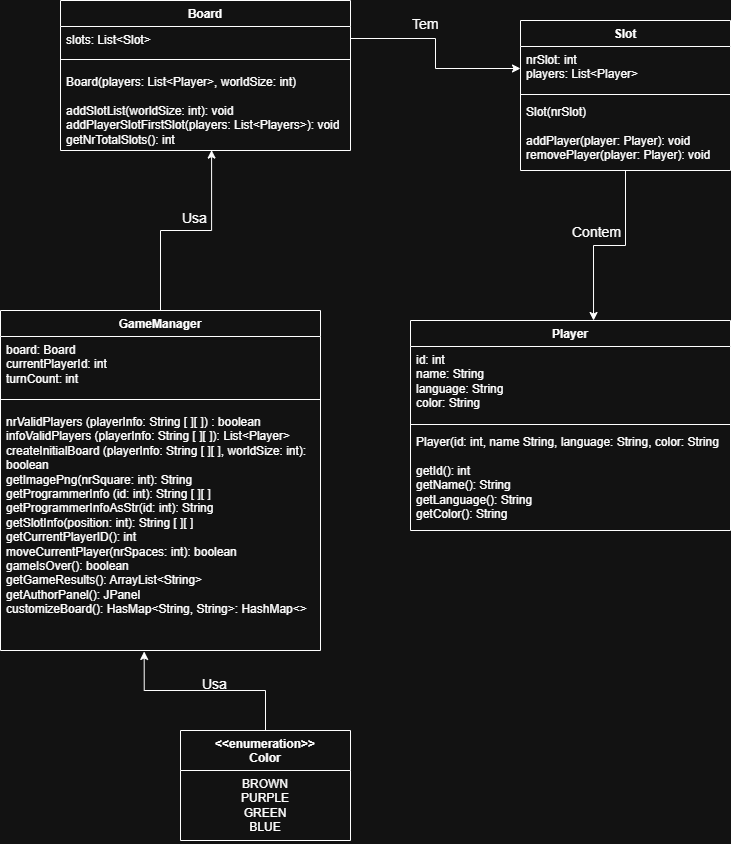

The diagram above was exported from draw.io. Its source (the exported page's mxGraphModel, read from the mxfile embedded in the PNG):
<mxGraphModel dx="947" dy="479" grid="1" gridSize="10" guides="1" tooltips="1" connect="1" arrows="1" fold="1" page="1" pageScale="1" pageWidth="827" pageHeight="1169" math="0" shadow="0">
  <root>
    <mxCell id="0" />
    <mxCell id="1" parent="0" />
    <mxCell id="yS7CdDa7MYVN_i50eUuQ-2" value="&lt;div&gt;Board&lt;/div&gt;" style="swimlane;fontStyle=1;align=center;verticalAlign=top;childLayout=stackLayout;horizontal=1;startSize=26;horizontalStack=0;resizeParent=1;resizeParentMax=0;resizeLast=0;collapsible=1;marginBottom=0;whiteSpace=wrap;html=1;" parent="1" vertex="1">
      <mxGeometry x="120" y="90" width="290" height="150" as="geometry" />
    </mxCell>
    <mxCell id="yS7CdDa7MYVN_i50eUuQ-3" value="slots: List&amp;lt;Slot&amp;gt;&lt;div&gt;&lt;br&gt;&lt;/div&gt;" style="text;strokeColor=none;fillColor=none;align=left;verticalAlign=top;spacingLeft=4;spacingRight=4;overflow=hidden;rotatable=0;points=[[0,0.5],[1,0.5]];portConstraint=eastwest;whiteSpace=wrap;html=1;" parent="yS7CdDa7MYVN_i50eUuQ-2" vertex="1">
      <mxGeometry y="26" width="290" height="24" as="geometry" />
    </mxCell>
    <mxCell id="yS7CdDa7MYVN_i50eUuQ-4" value="" style="line;strokeWidth=1;fillColor=none;align=left;verticalAlign=middle;spacingTop=-1;spacingLeft=3;spacingRight=3;rotatable=0;labelPosition=right;points=[];portConstraint=eastwest;strokeColor=inherit;" parent="yS7CdDa7MYVN_i50eUuQ-2" vertex="1">
      <mxGeometry y="50" width="290" height="18" as="geometry" />
    </mxCell>
    <mxCell id="yS7CdDa7MYVN_i50eUuQ-5" value="Board(players: List&amp;lt;Player&amp;gt;, worldSize: int)&lt;div&gt;&lt;br&gt;&lt;/div&gt;&lt;div&gt;addSlotList(worldSize: int): void&lt;/div&gt;&lt;div&gt;addPlayerSlotFirstSlot(players: List&amp;lt;Players&amp;gt;): void&lt;/div&gt;&lt;div&gt;getNrTotalSlots(): int&lt;/div&gt;" style="text;strokeColor=none;fillColor=none;align=left;verticalAlign=top;spacingLeft=4;spacingRight=4;overflow=hidden;rotatable=0;points=[[0,0.5],[1,0.5]];portConstraint=eastwest;whiteSpace=wrap;html=1;" parent="yS7CdDa7MYVN_i50eUuQ-2" vertex="1">
      <mxGeometry y="68" width="290" height="82" as="geometry" />
    </mxCell>
    <mxCell id="yS7CdDa7MYVN_i50eUuQ-6" value="Slot" style="swimlane;fontStyle=1;align=center;verticalAlign=top;childLayout=stackLayout;horizontal=1;startSize=26;horizontalStack=0;resizeParent=1;resizeParentMax=0;resizeLast=0;collapsible=1;marginBottom=0;whiteSpace=wrap;html=1;" parent="1" vertex="1">
      <mxGeometry x="580" y="110" width="210" height="150" as="geometry" />
    </mxCell>
    <mxCell id="yS7CdDa7MYVN_i50eUuQ-7" value="nrSlot: int&lt;div&gt;players: List&amp;lt;Player&amp;gt;&lt;/div&gt;" style="text;strokeColor=none;fillColor=none;align=left;verticalAlign=top;spacingLeft=4;spacingRight=4;overflow=hidden;rotatable=0;points=[[0,0.5],[1,0.5]];portConstraint=eastwest;whiteSpace=wrap;html=1;" parent="yS7CdDa7MYVN_i50eUuQ-6" vertex="1">
      <mxGeometry y="26" width="210" height="44" as="geometry" />
    </mxCell>
    <mxCell id="yS7CdDa7MYVN_i50eUuQ-8" value="" style="line;strokeWidth=1;fillColor=none;align=left;verticalAlign=middle;spacingTop=-1;spacingLeft=3;spacingRight=3;rotatable=0;labelPosition=right;points=[];portConstraint=eastwest;strokeColor=inherit;" parent="yS7CdDa7MYVN_i50eUuQ-6" vertex="1">
      <mxGeometry y="70" width="210" height="8" as="geometry" />
    </mxCell>
    <mxCell id="yS7CdDa7MYVN_i50eUuQ-9" value="Slot(nrSlot)&lt;div&gt;&lt;br&gt;&lt;/div&gt;&lt;div&gt;addPlayer(player: Player): void&lt;/div&gt;&lt;div&gt;removePlayer(player: Player): void&lt;/div&gt;" style="text;strokeColor=none;fillColor=none;align=left;verticalAlign=top;spacingLeft=4;spacingRight=4;overflow=hidden;rotatable=0;points=[[0,0.5],[1,0.5]];portConstraint=eastwest;whiteSpace=wrap;html=1;" parent="yS7CdDa7MYVN_i50eUuQ-6" vertex="1">
      <mxGeometry y="78" width="210" height="72" as="geometry" />
    </mxCell>
    <mxCell id="yS7CdDa7MYVN_i50eUuQ-10" style="edgeStyle=orthogonalEdgeStyle;rounded=0;orthogonalLoop=1;jettySize=auto;html=1;exitX=1;exitY=0.5;exitDx=0;exitDy=0;entryX=0;entryY=0.5;entryDx=0;entryDy=0;" parent="1" source="yS7CdDa7MYVN_i50eUuQ-3" target="yS7CdDa7MYVN_i50eUuQ-7" edge="1">
      <mxGeometry relative="1" as="geometry" />
    </mxCell>
    <mxCell id="PhQvY5p0ony_JI-gTA_z-6" value="Player" style="swimlane;fontStyle=1;align=center;verticalAlign=top;childLayout=stackLayout;horizontal=1;startSize=26;horizontalStack=0;resizeParent=1;resizeParentMax=0;resizeLast=0;collapsible=1;marginBottom=0;whiteSpace=wrap;html=1;" vertex="1" parent="1">
      <mxGeometry x="470" y="410" width="320" height="210" as="geometry" />
    </mxCell>
    <mxCell id="PhQvY5p0ony_JI-gTA_z-7" value="id: int&lt;div&gt;name: String&lt;/div&gt;&lt;div&gt;language: String&lt;/div&gt;&lt;div&gt;color: String&lt;/div&gt;" style="text;strokeColor=none;fillColor=none;align=left;verticalAlign=top;spacingLeft=4;spacingRight=4;overflow=hidden;rotatable=0;points=[[0,0.5],[1,0.5]];portConstraint=eastwest;whiteSpace=wrap;html=1;" vertex="1" parent="PhQvY5p0ony_JI-gTA_z-6">
      <mxGeometry y="26" width="320" height="74" as="geometry" />
    </mxCell>
    <mxCell id="PhQvY5p0ony_JI-gTA_z-8" value="" style="line;strokeWidth=1;fillColor=none;align=left;verticalAlign=middle;spacingTop=-1;spacingLeft=3;spacingRight=3;rotatable=0;labelPosition=right;points=[];portConstraint=eastwest;strokeColor=inherit;" vertex="1" parent="PhQvY5p0ony_JI-gTA_z-6">
      <mxGeometry y="100" width="320" height="8" as="geometry" />
    </mxCell>
    <mxCell id="PhQvY5p0ony_JI-gTA_z-9" value="Player(id: int, name String, language: String, color: String&lt;div&gt;&lt;br&gt;&lt;/div&gt;&lt;div&gt;getId(): int&lt;/div&gt;&lt;div&gt;getName(): String&lt;/div&gt;&lt;div&gt;getLanguage(): String&lt;/div&gt;&lt;div&gt;getColor(): String&lt;/div&gt;" style="text;strokeColor=none;fillColor=none;align=left;verticalAlign=top;spacingLeft=4;spacingRight=4;overflow=hidden;rotatable=0;points=[[0,0.5],[1,0.5]];portConstraint=eastwest;whiteSpace=wrap;html=1;" vertex="1" parent="PhQvY5p0ony_JI-gTA_z-6">
      <mxGeometry y="108" width="320" height="102" as="geometry" />
    </mxCell>
    <mxCell id="PhQvY5p0ony_JI-gTA_z-12" value="&lt;div&gt;GameManager&lt;/div&gt;" style="swimlane;fontStyle=1;align=center;verticalAlign=top;childLayout=stackLayout;horizontal=1;startSize=26;horizontalStack=0;resizeParent=1;resizeParentMax=0;resizeLast=0;collapsible=1;marginBottom=0;whiteSpace=wrap;html=1;" vertex="1" parent="1">
      <mxGeometry x="60" y="400" width="320" height="340" as="geometry" />
    </mxCell>
    <mxCell id="PhQvY5p0ony_JI-gTA_z-13" value="&lt;div&gt;board: Board&lt;/div&gt;&lt;div&gt;currentPlayerId: int&lt;/div&gt;&lt;div&gt;turnCount: int&lt;/div&gt;" style="text;strokeColor=none;fillColor=none;align=left;verticalAlign=top;spacingLeft=4;spacingRight=4;overflow=hidden;rotatable=0;points=[[0,0.5],[1,0.5]];portConstraint=eastwest;whiteSpace=wrap;html=1;" vertex="1" parent="PhQvY5p0ony_JI-gTA_z-12">
      <mxGeometry y="26" width="320" height="54" as="geometry" />
    </mxCell>
    <mxCell id="PhQvY5p0ony_JI-gTA_z-14" value="" style="line;strokeWidth=1;fillColor=none;align=left;verticalAlign=middle;spacingTop=-1;spacingLeft=3;spacingRight=3;rotatable=0;labelPosition=right;points=[];portConstraint=eastwest;strokeColor=inherit;" vertex="1" parent="PhQvY5p0ony_JI-gTA_z-12">
      <mxGeometry y="80" width="320" height="18" as="geometry" />
    </mxCell>
    <mxCell id="PhQvY5p0ony_JI-gTA_z-15" value="nrValidPlayers (playerInfo: String [ ][ ]) : boolean&lt;div&gt;infoValidPlayers (playerInfo: String [ ][ ]): List&amp;lt;Player&amp;gt;&lt;/div&gt;&lt;div&gt;createInitialBoard (&lt;span style=&quot;background-color: transparent; color: light-dark(rgb(0, 0, 0), rgb(255, 255, 255));&quot;&gt;playerInfo: String [ ][&lt;/span&gt;&lt;span style=&quot;background-color: transparent; color: light-dark(rgb(0, 0, 0), rgb(255, 255, 255));&quot;&gt;&amp;nbsp;], worldSize: int): boolean&lt;/span&gt;&lt;/div&gt;&lt;div&gt;&lt;span style=&quot;background-color: transparent; color: light-dark(rgb(0, 0, 0), rgb(255, 255, 255));&quot;&gt;getImagePng(nrSquare: int): String&lt;/span&gt;&lt;/div&gt;&lt;div&gt;&lt;span style=&quot;background-color: transparent; color: light-dark(rgb(0, 0, 0), rgb(255, 255, 255));&quot;&gt;getProgrammerInfo (id: int): String [ ]&lt;/span&gt;&lt;span style=&quot;background-color: transparent; color: light-dark(rgb(0, 0, 0), rgb(255, 255, 255));&quot;&gt;[ ]&lt;/span&gt;&lt;/div&gt;&lt;div&gt;&lt;span style=&quot;background-color: transparent; color: light-dark(rgb(0, 0, 0), rgb(255, 255, 255));&quot;&gt;getProgrammerInfoAsStr(id: int): String&lt;/span&gt;&lt;/div&gt;&lt;div&gt;&lt;span style=&quot;background-color: transparent; color: light-dark(rgb(0, 0, 0), rgb(255, 255, 255));&quot;&gt;getSlotInfo(position: int): String [ ][ ]&lt;/span&gt;&lt;/div&gt;&lt;div&gt;&lt;span style=&quot;background-color: transparent; color: light-dark(rgb(0, 0, 0), rgb(255, 255, 255));&quot;&gt;getCurrentPlayerID(): int&lt;/span&gt;&lt;/div&gt;&lt;div&gt;&lt;span style=&quot;background-color: transparent; color: light-dark(rgb(0, 0, 0), rgb(255, 255, 255));&quot;&gt;moveCurrentPlayer(nrSpaces: int): boolean&lt;/span&gt;&lt;/div&gt;&lt;div&gt;&lt;span style=&quot;background-color: transparent; color: light-dark(rgb(0, 0, 0), rgb(255, 255, 255));&quot;&gt;gameIsOver(): boolean&lt;/span&gt;&lt;/div&gt;&lt;div&gt;&lt;span style=&quot;background-color: transparent; color: light-dark(rgb(0, 0, 0), rgb(255, 255, 255));&quot;&gt;getGameResults(): ArrayList&amp;lt;String&amp;gt;&lt;/span&gt;&lt;/div&gt;&lt;div&gt;&lt;span style=&quot;background-color: transparent; color: light-dark(rgb(0, 0, 0), rgb(255, 255, 255));&quot;&gt;getAuthorPanel(): JPanel&lt;/span&gt;&lt;/div&gt;&lt;div&gt;&lt;span style=&quot;background-color: transparent; color: light-dark(rgb(0, 0, 0), rgb(255, 255, 255));&quot;&gt;customizeBoard(): HasMap&amp;lt;String, String&amp;gt;: HashMap&amp;lt;&amp;gt;&lt;/span&gt;&lt;/div&gt;&lt;div&gt;&lt;span style=&quot;background-color: transparent; color: light-dark(rgb(0, 0, 0), rgb(255, 255, 255));&quot;&gt;&lt;br&gt;&lt;/span&gt;&lt;/div&gt;" style="text;strokeColor=none;fillColor=none;align=left;verticalAlign=top;spacingLeft=4;spacingRight=4;overflow=hidden;rotatable=0;points=[[0,0.5],[1,0.5]];portConstraint=eastwest;whiteSpace=wrap;html=1;" vertex="1" parent="PhQvY5p0ony_JI-gTA_z-12">
      <mxGeometry y="98" width="320" height="242" as="geometry" />
    </mxCell>
    <mxCell id="PhQvY5p0ony_JI-gTA_z-17" value="&lt;div&gt;&lt;span style=&quot;background-color: transparent; color: light-dark(rgb(0, 0, 0), rgb(255, 255, 255));&quot;&gt;&amp;lt;&amp;lt;enumeration&amp;gt;&amp;gt;&lt;/span&gt;&lt;/div&gt;&lt;div&gt;Color&lt;/div&gt;" style="swimlane;fontStyle=1;align=center;verticalAlign=top;childLayout=stackLayout;horizontal=1;startSize=40;horizontalStack=0;resizeParent=1;resizeParentMax=0;resizeLast=0;collapsible=1;marginBottom=0;whiteSpace=wrap;html=1;" vertex="1" parent="1">
      <mxGeometry x="240" y="820" width="170" height="110" as="geometry" />
    </mxCell>
    <mxCell id="PhQvY5p0ony_JI-gTA_z-18" value="&lt;div&gt;BROWN&lt;/div&gt;&lt;div&gt;PURPLE&lt;/div&gt;&lt;div&gt;GREEN&lt;/div&gt;&lt;div&gt;BLUE&lt;/div&gt;" style="text;strokeColor=none;fillColor=none;align=center;verticalAlign=top;spacingLeft=4;spacingRight=4;overflow=hidden;rotatable=0;points=[[0,0.5],[1,0.5]];portConstraint=eastwest;whiteSpace=wrap;html=1;" vertex="1" parent="PhQvY5p0ony_JI-gTA_z-17">
      <mxGeometry y="40" width="170" height="70" as="geometry" />
    </mxCell>
    <mxCell id="PhQvY5p0ony_JI-gTA_z-21" style="edgeStyle=orthogonalEdgeStyle;rounded=0;orthogonalLoop=1;jettySize=auto;html=1;entryX=0.449;entryY=1.004;entryDx=0;entryDy=0;entryPerimeter=0;" edge="1" parent="1" source="PhQvY5p0ony_JI-gTA_z-17" target="PhQvY5p0ony_JI-gTA_z-15">
      <mxGeometry relative="1" as="geometry" />
    </mxCell>
    <mxCell id="PhQvY5p0ony_JI-gTA_z-22" style="edgeStyle=orthogonalEdgeStyle;rounded=0;orthogonalLoop=1;jettySize=auto;html=1;exitX=0.5;exitY=0;exitDx=0;exitDy=0;entryX=0.521;entryY=0.995;entryDx=0;entryDy=0;entryPerimeter=0;" edge="1" parent="1" source="PhQvY5p0ony_JI-gTA_z-12" target="yS7CdDa7MYVN_i50eUuQ-5">
      <mxGeometry relative="1" as="geometry" />
    </mxCell>
    <mxCell id="PhQvY5p0ony_JI-gTA_z-23" style="edgeStyle=orthogonalEdgeStyle;rounded=0;orthogonalLoop=1;jettySize=auto;html=1;entryX=0.572;entryY=0;entryDx=0;entryDy=0;entryPerimeter=0;" edge="1" parent="1" source="yS7CdDa7MYVN_i50eUuQ-6" target="PhQvY5p0ony_JI-gTA_z-6">
      <mxGeometry relative="1" as="geometry" />
    </mxCell>
    <mxCell id="PhQvY5p0ony_JI-gTA_z-24" value="&lt;h1 style=&quot;margin-top: 0px;&quot;&gt;&lt;span style=&quot;font-weight: normal;&quot;&gt;&lt;font style=&quot;font-size: 14px;&quot;&gt;Tem&lt;/font&gt;&lt;/span&gt;&lt;/h1&gt;" style="text;html=1;whiteSpace=wrap;overflow=hidden;rounded=0;" vertex="1" parent="1">
      <mxGeometry x="470" y="90" width="40" height="50" as="geometry" />
    </mxCell>
    <mxCell id="PhQvY5p0ony_JI-gTA_z-25" value="&lt;h1 style=&quot;margin-top: 0px;&quot;&gt;&lt;span style=&quot;font-weight: normal;&quot;&gt;&lt;font style=&quot;font-size: 14px;&quot;&gt;Contem&lt;/font&gt;&lt;/span&gt;&lt;/h1&gt;" style="text;html=1;whiteSpace=wrap;overflow=hidden;rounded=0;" vertex="1" parent="1">
      <mxGeometry x="630" y="298" width="60" height="50" as="geometry" />
    </mxCell>
    <mxCell id="PhQvY5p0ony_JI-gTA_z-29" value="&lt;h1 style=&quot;margin-top: 0px;&quot;&gt;&lt;span style=&quot;font-weight: normal;&quot;&gt;&lt;font style=&quot;font-size: 14px;&quot;&gt;Usa&lt;/font&gt;&lt;/span&gt;&lt;/h1&gt;" style="text;html=1;whiteSpace=wrap;overflow=hidden;rounded=0;" vertex="1" parent="1">
      <mxGeometry x="240" y="284" width="40" height="50" as="geometry" />
    </mxCell>
    <mxCell id="PhQvY5p0ony_JI-gTA_z-30" value="&lt;h1 style=&quot;margin-top: 0px;&quot;&gt;&lt;span style=&quot;font-weight: normal;&quot;&gt;&lt;font style=&quot;font-size: 14px;&quot;&gt;Usa&lt;/font&gt;&lt;/span&gt;&lt;/h1&gt;" style="text;html=1;whiteSpace=wrap;overflow=hidden;rounded=0;" vertex="1" parent="1">
      <mxGeometry x="260" y="750" width="40" height="50" as="geometry" />
    </mxCell>
  </root>
</mxGraphModel>